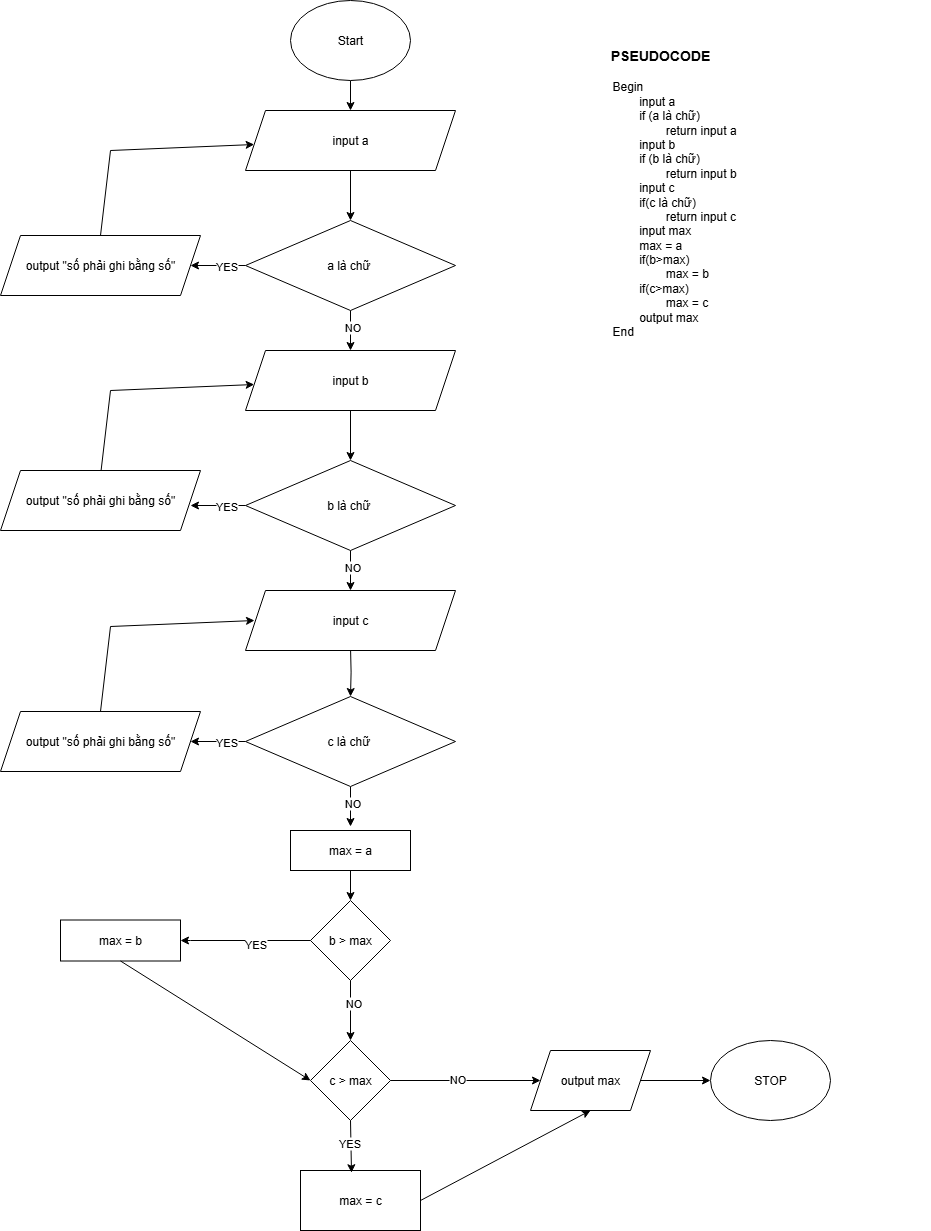

The diagram above was exported from draw.io. Its source (the exported page's mxGraphModel, read from the mxfile embedded in the PNG):
<mxGraphModel dx="2050" dy="1062" grid="1" gridSize="10" guides="1" tooltips="1" connect="1" arrows="1" fold="1" page="1" pageScale="1" pageWidth="827" pageHeight="1169" math="0" shadow="0">
  <root>
    <mxCell id="0" />
    <mxCell id="1" parent="0" />
    <mxCell id="yv5MvuycShsvVDGNXTuu-1" value="" style="edgeStyle=orthogonalEdgeStyle;rounded=0;orthogonalLoop=1;jettySize=auto;html=1;" edge="1" parent="1" source="yv5MvuycShsvVDGNXTuu-2" target="yv5MvuycShsvVDGNXTuu-4">
      <mxGeometry relative="1" as="geometry" />
    </mxCell>
    <mxCell id="yv5MvuycShsvVDGNXTuu-2" value="Start" style="ellipse;whiteSpace=wrap;html=1;" vertex="1" parent="1">
      <mxGeometry x="540" y="250" width="120" height="80" as="geometry" />
    </mxCell>
    <mxCell id="yv5MvuycShsvVDGNXTuu-3" value="" style="edgeStyle=orthogonalEdgeStyle;rounded=0;orthogonalLoop=1;jettySize=auto;html=1;" edge="1" parent="1" source="yv5MvuycShsvVDGNXTuu-4" target="yv5MvuycShsvVDGNXTuu-12">
      <mxGeometry relative="1" as="geometry" />
    </mxCell>
    <mxCell id="yv5MvuycShsvVDGNXTuu-4" value="input a" style="shape=parallelogram;perimeter=parallelogramPerimeter;whiteSpace=wrap;html=1;fixedSize=1;" vertex="1" parent="1">
      <mxGeometry x="495" y="360" width="210" height="60" as="geometry" />
    </mxCell>
    <mxCell id="yv5MvuycShsvVDGNXTuu-7" value="&lt;b&gt;&lt;font style=&quot;font-size: 14px;&quot;&gt;PSEUDOCODE&lt;/font&gt;&lt;/b&gt;" style="text;html=1;align=center;verticalAlign=middle;whiteSpace=wrap;rounded=0;" vertex="1" parent="1">
      <mxGeometry x="880" y="290" width="60" height="30" as="geometry" />
    </mxCell>
    <mxCell id="yv5MvuycShsvVDGNXTuu-36" value="" style="edgeStyle=orthogonalEdgeStyle;rounded=0;orthogonalLoop=1;jettySize=auto;html=1;" edge="1" parent="1" source="yv5MvuycShsvVDGNXTuu-12" target="yv5MvuycShsvVDGNXTuu-34">
      <mxGeometry relative="1" as="geometry" />
    </mxCell>
    <mxCell id="yv5MvuycShsvVDGNXTuu-38" value="YES" style="edgeLabel;html=1;align=center;verticalAlign=middle;resizable=0;points=[];" vertex="1" connectable="0" parent="yv5MvuycShsvVDGNXTuu-36">
      <mxGeometry x="-0.262" relative="1" as="geometry">
        <mxPoint as="offset" />
      </mxGeometry>
    </mxCell>
    <mxCell id="yv5MvuycShsvVDGNXTuu-41" value="" style="edgeStyle=orthogonalEdgeStyle;rounded=0;orthogonalLoop=1;jettySize=auto;html=1;" edge="1" parent="1" source="yv5MvuycShsvVDGNXTuu-12">
      <mxGeometry relative="1" as="geometry">
        <mxPoint x="600" y="600" as="targetPoint" />
      </mxGeometry>
    </mxCell>
    <mxCell id="yv5MvuycShsvVDGNXTuu-45" value="NO" style="edgeLabel;html=1;align=center;verticalAlign=middle;resizable=0;points=[];" vertex="1" connectable="0" parent="yv5MvuycShsvVDGNXTuu-41">
      <mxGeometry x="-0.1685" y="1" relative="1" as="geometry">
        <mxPoint as="offset" />
      </mxGeometry>
    </mxCell>
    <mxCell id="yv5MvuycShsvVDGNXTuu-12" value="a là chữ&amp;nbsp;" style="rhombus;whiteSpace=wrap;html=1;" vertex="1" parent="1">
      <mxGeometry x="495" y="470" width="210" height="90" as="geometry" />
    </mxCell>
    <mxCell id="yv5MvuycShsvVDGNXTuu-33" value="Begin&lt;div&gt;&lt;span style=&quot;white-space: pre;&quot;&gt;&#09;&lt;/span&gt;input a&lt;/div&gt;&lt;div&gt;&lt;span style=&quot;white-space: pre;&quot;&gt;&#09;&lt;/span&gt;if (a là chữ)&lt;br&gt;&lt;/div&gt;&lt;div&gt;&lt;span style=&quot;white-space: pre;&quot;&gt;&#09;&lt;/span&gt;&lt;span style=&quot;white-space: pre;&quot;&gt;&#09;&lt;/span&gt;return input a&lt;br&gt;&lt;/div&gt;&lt;div&gt;&lt;span style=&quot;white-space: pre;&quot;&gt;&#09;&lt;/span&gt;input b&lt;br&gt;&lt;/div&gt;&lt;div&gt;&lt;span style=&quot;white-space: pre;&quot;&gt;&#09;&lt;/span&gt;if (b là chữ)&lt;br&gt;&lt;/div&gt;&lt;div&gt;&lt;span style=&quot;white-space: pre;&quot;&gt;&#09;&lt;/span&gt;&lt;span style=&quot;white-space: pre;&quot;&gt;&#09;&lt;/span&gt;return input b&lt;br&gt;&lt;/div&gt;&lt;div&gt;&lt;span style=&quot;white-space: pre;&quot;&gt;&#09;&lt;/span&gt;input c&lt;/div&gt;&lt;div&gt;&lt;span style=&quot;white-space: pre;&quot;&gt;&#09;&lt;/span&gt;if(c là chữ)&lt;br&gt;&lt;/div&gt;&lt;div&gt;&lt;span style=&quot;white-space: pre;&quot;&gt;&#09;&lt;/span&gt;&lt;span style=&quot;white-space: pre;&quot;&gt;&#09;&lt;/span&gt;return input c&lt;br&gt;&lt;/div&gt;&lt;div&gt;&lt;span style=&quot;white-space: pre;&quot;&gt;&#09;&lt;/span&gt;input max&lt;br&gt;&lt;/div&gt;&lt;div&gt;&lt;span style=&quot;white-space: pre;&quot;&gt;&#09;&lt;/span&gt;max = a&lt;br&gt;&lt;/div&gt;&lt;div&gt;&lt;span style=&quot;white-space: pre;&quot;&gt;&#09;&lt;/span&gt;if(b&amp;gt;max)&lt;/div&gt;&lt;div&gt;&lt;span style=&quot;white-space: pre;&quot;&gt;&#09;&lt;/span&gt;&lt;span style=&quot;white-space: pre;&quot;&gt;&#09;&lt;/span&gt;max = b&lt;br&gt;&lt;/div&gt;&lt;div&gt;&lt;span style=&quot;white-space: pre;&quot;&gt;&#09;&lt;/span&gt;if(c&amp;gt;max)&lt;/div&gt;&lt;div&gt;&lt;span style=&quot;white-space: pre;&quot;&gt;&#09;&lt;/span&gt;&lt;span style=&quot;white-space: pre;&quot;&gt;&#09;&lt;/span&gt;max = c&lt;br&gt;&lt;/div&gt;&lt;div&gt;&lt;span style=&quot;white-space: pre;&quot;&gt;&#09;&lt;/span&gt;output max&lt;br&gt;&lt;/div&gt;&lt;div&gt;&lt;div&gt;&lt;span style=&quot;background-color: transparent; color: light-dark(rgb(0, 0, 0), rgb(255, 255, 255));&quot;&gt;End&lt;/span&gt;&lt;/div&gt;&lt;div&gt;&lt;span style=&quot;white-space: pre;&quot;&gt;&#09;&lt;/span&gt;&lt;span style=&quot;white-space: pre;&quot;&gt;&#09;&lt;/span&gt;&lt;br&gt;&lt;/div&gt;&lt;div&gt;&lt;br&gt;&lt;/div&gt;&lt;div&gt;&lt;span style=&quot;white-space: pre;&quot;&gt;&#09;&lt;/span&gt;&lt;span style=&quot;white-space: pre;&quot;&gt;&#09;&lt;/span&gt;&lt;br&gt;&lt;/div&gt;&lt;/div&gt;" style="text;html=1;align=left;verticalAlign=middle;whiteSpace=wrap;rounded=0;" vertex="1" parent="1">
      <mxGeometry x="860" y="375" width="320" height="210" as="geometry" />
    </mxCell>
    <mxCell id="yv5MvuycShsvVDGNXTuu-34" value="output &quot;số phải ghi bằng số&quot;" style="shape=parallelogram;perimeter=parallelogramPerimeter;whiteSpace=wrap;html=1;fixedSize=1;" vertex="1" parent="1">
      <mxGeometry x="250" y="485" width="200" height="60" as="geometry" />
    </mxCell>
    <mxCell id="yv5MvuycShsvVDGNXTuu-37" value="" style="endArrow=classic;html=1;rounded=0;exitX=0.5;exitY=0;exitDx=0;exitDy=0;" edge="1" parent="1" source="yv5MvuycShsvVDGNXTuu-34" target="yv5MvuycShsvVDGNXTuu-4">
      <mxGeometry width="50" height="50" relative="1" as="geometry">
        <mxPoint x="360" y="480" as="sourcePoint" />
        <mxPoint x="410" y="440" as="targetPoint" />
        <Array as="points">
          <mxPoint x="360" y="400" />
        </Array>
      </mxGeometry>
    </mxCell>
    <mxCell id="yv5MvuycShsvVDGNXTuu-46" value="" style="edgeStyle=orthogonalEdgeStyle;rounded=0;orthogonalLoop=1;jettySize=auto;html=1;" edge="1" parent="1" source="yv5MvuycShsvVDGNXTuu-47" target="yv5MvuycShsvVDGNXTuu-52">
      <mxGeometry relative="1" as="geometry" />
    </mxCell>
    <mxCell id="yv5MvuycShsvVDGNXTuu-47" value="input b" style="shape=parallelogram;perimeter=parallelogramPerimeter;whiteSpace=wrap;html=1;fixedSize=1;" vertex="1" parent="1">
      <mxGeometry x="495" y="600" width="210" height="60" as="geometry" />
    </mxCell>
    <mxCell id="yv5MvuycShsvVDGNXTuu-48" value="" style="edgeStyle=orthogonalEdgeStyle;rounded=0;orthogonalLoop=1;jettySize=auto;html=1;" edge="1" parent="1" source="yv5MvuycShsvVDGNXTuu-52">
      <mxGeometry relative="1" as="geometry">
        <mxPoint x="440" y="755" as="targetPoint" />
      </mxGeometry>
    </mxCell>
    <mxCell id="yv5MvuycShsvVDGNXTuu-49" value="YES" style="edgeLabel;html=1;align=center;verticalAlign=middle;resizable=0;points=[];" vertex="1" connectable="0" parent="yv5MvuycShsvVDGNXTuu-48">
      <mxGeometry x="-0.262" relative="1" as="geometry">
        <mxPoint as="offset" />
      </mxGeometry>
    </mxCell>
    <mxCell id="yv5MvuycShsvVDGNXTuu-50" value="" style="edgeStyle=orthogonalEdgeStyle;rounded=0;orthogonalLoop=1;jettySize=auto;html=1;" edge="1" parent="1" source="yv5MvuycShsvVDGNXTuu-52">
      <mxGeometry relative="1" as="geometry">
        <mxPoint x="600" y="840" as="targetPoint" />
      </mxGeometry>
    </mxCell>
    <mxCell id="yv5MvuycShsvVDGNXTuu-51" value="NO" style="edgeLabel;html=1;align=center;verticalAlign=middle;resizable=0;points=[];" vertex="1" connectable="0" parent="yv5MvuycShsvVDGNXTuu-50">
      <mxGeometry x="-0.1685" y="1" relative="1" as="geometry">
        <mxPoint as="offset" />
      </mxGeometry>
    </mxCell>
    <mxCell id="yv5MvuycShsvVDGNXTuu-52" value="b là chữ&amp;nbsp;" style="rhombus;whiteSpace=wrap;html=1;" vertex="1" parent="1">
      <mxGeometry x="495" y="710" width="210" height="90" as="geometry" />
    </mxCell>
    <mxCell id="yv5MvuycShsvVDGNXTuu-53" value="" style="endArrow=classic;html=1;rounded=0;exitX=0.5;exitY=0;exitDx=0;exitDy=0;" edge="1" parent="1" target="yv5MvuycShsvVDGNXTuu-47">
      <mxGeometry width="50" height="50" relative="1" as="geometry">
        <mxPoint x="350" y="725" as="sourcePoint" />
        <mxPoint x="410" y="680" as="targetPoint" />
        <Array as="points">
          <mxPoint x="360" y="640" />
        </Array>
      </mxGeometry>
    </mxCell>
    <mxCell id="yv5MvuycShsvVDGNXTuu-54" value="output &quot;số phải ghi bằng số&quot;" style="shape=parallelogram;perimeter=parallelogramPerimeter;whiteSpace=wrap;html=1;fixedSize=1;" vertex="1" parent="1">
      <mxGeometry x="250" y="720" width="200" height="60" as="geometry" />
    </mxCell>
    <mxCell id="yv5MvuycShsvVDGNXTuu-56" value="" style="edgeStyle=orthogonalEdgeStyle;rounded=0;orthogonalLoop=1;jettySize=auto;html=1;" edge="1" parent="1" target="yv5MvuycShsvVDGNXTuu-61">
      <mxGeometry relative="1" as="geometry">
        <mxPoint x="600" y="896" as="sourcePoint" />
      </mxGeometry>
    </mxCell>
    <mxCell id="yv5MvuycShsvVDGNXTuu-57" value="" style="edgeStyle=orthogonalEdgeStyle;rounded=0;orthogonalLoop=1;jettySize=auto;html=1;" edge="1" parent="1" source="yv5MvuycShsvVDGNXTuu-61">
      <mxGeometry relative="1" as="geometry">
        <mxPoint x="440" y="991" as="targetPoint" />
      </mxGeometry>
    </mxCell>
    <mxCell id="yv5MvuycShsvVDGNXTuu-58" value="YES" style="edgeLabel;html=1;align=center;verticalAlign=middle;resizable=0;points=[];" vertex="1" connectable="0" parent="yv5MvuycShsvVDGNXTuu-57">
      <mxGeometry x="-0.262" relative="1" as="geometry">
        <mxPoint as="offset" />
      </mxGeometry>
    </mxCell>
    <mxCell id="yv5MvuycShsvVDGNXTuu-59" value="" style="edgeStyle=orthogonalEdgeStyle;rounded=0;orthogonalLoop=1;jettySize=auto;html=1;" edge="1" parent="1" source="yv5MvuycShsvVDGNXTuu-61">
      <mxGeometry relative="1" as="geometry">
        <mxPoint x="600" y="1076" as="targetPoint" />
      </mxGeometry>
    </mxCell>
    <mxCell id="yv5MvuycShsvVDGNXTuu-60" value="NO" style="edgeLabel;html=1;align=center;verticalAlign=middle;resizable=0;points=[];" vertex="1" connectable="0" parent="yv5MvuycShsvVDGNXTuu-59">
      <mxGeometry x="-0.1685" y="1" relative="1" as="geometry">
        <mxPoint as="offset" />
      </mxGeometry>
    </mxCell>
    <mxCell id="yv5MvuycShsvVDGNXTuu-61" value="c là chữ&amp;nbsp;" style="rhombus;whiteSpace=wrap;html=1;" vertex="1" parent="1">
      <mxGeometry x="495" y="946" width="210" height="90" as="geometry" />
    </mxCell>
    <mxCell id="yv5MvuycShsvVDGNXTuu-62" value="" style="endArrow=classic;html=1;rounded=0;exitX=0.5;exitY=0;exitDx=0;exitDy=0;" edge="1" parent="1">
      <mxGeometry width="50" height="50" relative="1" as="geometry">
        <mxPoint x="350" y="961" as="sourcePoint" />
        <mxPoint x="504" y="870" as="targetPoint" />
        <Array as="points">
          <mxPoint x="360" y="876" />
        </Array>
      </mxGeometry>
    </mxCell>
    <mxCell id="yv5MvuycShsvVDGNXTuu-63" value="output &quot;số phải ghi bằng số&quot;" style="shape=parallelogram;perimeter=parallelogramPerimeter;whiteSpace=wrap;html=1;fixedSize=1;" vertex="1" parent="1">
      <mxGeometry x="250" y="961" width="200" height="60" as="geometry" />
    </mxCell>
    <mxCell id="yv5MvuycShsvVDGNXTuu-64" value="input c" style="shape=parallelogram;perimeter=parallelogramPerimeter;whiteSpace=wrap;html=1;fixedSize=1;" vertex="1" parent="1">
      <mxGeometry x="495" y="840" width="210" height="60" as="geometry" />
    </mxCell>
    <mxCell id="yv5MvuycShsvVDGNXTuu-69" value="" style="edgeStyle=orthogonalEdgeStyle;rounded=0;orthogonalLoop=1;jettySize=auto;html=1;" edge="1" parent="1" source="yv5MvuycShsvVDGNXTuu-66" target="yv5MvuycShsvVDGNXTuu-68">
      <mxGeometry relative="1" as="geometry" />
    </mxCell>
    <mxCell id="yv5MvuycShsvVDGNXTuu-66" value="max = a" style="rounded=0;whiteSpace=wrap;html=1;" vertex="1" parent="1">
      <mxGeometry x="540" y="1080" width="120" height="40" as="geometry" />
    </mxCell>
    <mxCell id="yv5MvuycShsvVDGNXTuu-67" value="max = b" style="rounded=0;whiteSpace=wrap;html=1;" vertex="1" parent="1">
      <mxGeometry x="310" y="1169.5" width="120" height="41" as="geometry" />
    </mxCell>
    <mxCell id="yv5MvuycShsvVDGNXTuu-68" value="b &amp;gt; max" style="rhombus;whiteSpace=wrap;html=1;" vertex="1" parent="1">
      <mxGeometry x="560" y="1150" width="80" height="80" as="geometry" />
    </mxCell>
    <mxCell id="yv5MvuycShsvVDGNXTuu-72" value="" style="endArrow=classic;html=1;rounded=0;entryX=1;entryY=0.5;entryDx=0;entryDy=0;" edge="1" parent="1" target="yv5MvuycShsvVDGNXTuu-67">
      <mxGeometry width="50" height="50" relative="1" as="geometry">
        <mxPoint x="560" y="1190" as="sourcePoint" />
        <mxPoint x="650" y="1130" as="targetPoint" />
        <Array as="points">
          <mxPoint x="440" y="1190" />
        </Array>
      </mxGeometry>
    </mxCell>
    <mxCell id="yv5MvuycShsvVDGNXTuu-80" value="YES" style="edgeLabel;html=1;align=center;verticalAlign=middle;resizable=0;points=[];" vertex="1" connectable="0" parent="yv5MvuycShsvVDGNXTuu-72">
      <mxGeometry x="-0.144" y="3" relative="1" as="geometry">
        <mxPoint as="offset" />
      </mxGeometry>
    </mxCell>
    <mxCell id="yv5MvuycShsvVDGNXTuu-85" value="c &amp;gt; max" style="rhombus;whiteSpace=wrap;html=1;" vertex="1" parent="1">
      <mxGeometry x="560" y="1290" width="80" height="80" as="geometry" />
    </mxCell>
    <mxCell id="yv5MvuycShsvVDGNXTuu-87" value="" style="endArrow=classic;html=1;rounded=0;exitX=0.5;exitY=1;exitDx=0;exitDy=0;entryX=0;entryY=0.5;entryDx=0;entryDy=0;" edge="1" parent="1" source="yv5MvuycShsvVDGNXTuu-67" target="yv5MvuycShsvVDGNXTuu-85">
      <mxGeometry width="50" height="50" relative="1" as="geometry">
        <mxPoint x="540" y="1240" as="sourcePoint" />
        <mxPoint x="590" y="1190" as="targetPoint" />
      </mxGeometry>
    </mxCell>
    <mxCell id="yv5MvuycShsvVDGNXTuu-88" value="" style="endArrow=classic;html=1;rounded=0;exitX=0.5;exitY=1;exitDx=0;exitDy=0;entryX=0.5;entryY=0;entryDx=0;entryDy=0;" edge="1" parent="1" source="yv5MvuycShsvVDGNXTuu-68" target="yv5MvuycShsvVDGNXTuu-85">
      <mxGeometry width="50" height="50" relative="1" as="geometry">
        <mxPoint x="540" y="1240" as="sourcePoint" />
        <mxPoint x="590" y="1190" as="targetPoint" />
      </mxGeometry>
    </mxCell>
    <mxCell id="yv5MvuycShsvVDGNXTuu-89" value="NO" style="edgeLabel;html=1;align=center;verticalAlign=middle;resizable=0;points=[];" vertex="1" connectable="0" parent="yv5MvuycShsvVDGNXTuu-88">
      <mxGeometry x="-0.2839" y="2" relative="1" as="geometry">
        <mxPoint as="offset" />
      </mxGeometry>
    </mxCell>
    <mxCell id="yv5MvuycShsvVDGNXTuu-90" value="max = c" style="rounded=0;whiteSpace=wrap;html=1;" vertex="1" parent="1">
      <mxGeometry x="550" y="1420" width="120" height="60" as="geometry" />
    </mxCell>
    <mxCell id="yv5MvuycShsvVDGNXTuu-91" value="" style="endArrow=classic;html=1;rounded=0;exitX=0.5;exitY=1;exitDx=0;exitDy=0;entryX=0.425;entryY=0.037;entryDx=0;entryDy=0;entryPerimeter=0;" edge="1" parent="1" source="yv5MvuycShsvVDGNXTuu-85" target="yv5MvuycShsvVDGNXTuu-90">
      <mxGeometry width="50" height="50" relative="1" as="geometry">
        <mxPoint x="540" y="1290" as="sourcePoint" />
        <mxPoint x="590" y="1240" as="targetPoint" />
      </mxGeometry>
    </mxCell>
    <mxCell id="yv5MvuycShsvVDGNXTuu-92" value="YES" style="edgeLabel;html=1;align=center;verticalAlign=middle;resizable=0;points=[];" vertex="1" connectable="0" parent="yv5MvuycShsvVDGNXTuu-91">
      <mxGeometry x="-0.1926" y="-2" relative="1" as="geometry">
        <mxPoint as="offset" />
      </mxGeometry>
    </mxCell>
    <mxCell id="yv5MvuycShsvVDGNXTuu-94" value="" style="endArrow=classic;html=1;rounded=0;exitX=1;exitY=0.5;exitDx=0;exitDy=0;entryX=0;entryY=0.5;entryDx=0;entryDy=0;" edge="1" parent="1" source="yv5MvuycShsvVDGNXTuu-85" target="yv5MvuycShsvVDGNXTuu-95">
      <mxGeometry width="50" height="50" relative="1" as="geometry">
        <mxPoint x="540" y="1360" as="sourcePoint" />
        <mxPoint x="740.0000000000059" y="1330" as="targetPoint" />
      </mxGeometry>
    </mxCell>
    <mxCell id="yv5MvuycShsvVDGNXTuu-97" value="NO" style="edgeLabel;html=1;align=center;verticalAlign=middle;resizable=0;points=[];" vertex="1" connectable="0" parent="yv5MvuycShsvVDGNXTuu-94">
      <mxGeometry x="-0.1274" y="2" relative="1" as="geometry">
        <mxPoint as="offset" />
      </mxGeometry>
    </mxCell>
    <mxCell id="yv5MvuycShsvVDGNXTuu-95" value="output max" style="shape=parallelogram;perimeter=parallelogramPerimeter;whiteSpace=wrap;html=1;fixedSize=1;" vertex="1" parent="1">
      <mxGeometry x="780" y="1300" width="120" height="60" as="geometry" />
    </mxCell>
    <mxCell id="yv5MvuycShsvVDGNXTuu-96" value="" style="endArrow=classic;html=1;rounded=0;exitX=1;exitY=0.5;exitDx=0;exitDy=0;entryX=0.5;entryY=1;entryDx=0;entryDy=0;" edge="1" parent="1" source="yv5MvuycShsvVDGNXTuu-90" target="yv5MvuycShsvVDGNXTuu-95">
      <mxGeometry width="50" height="50" relative="1" as="geometry">
        <mxPoint x="540" y="1360" as="sourcePoint" />
        <mxPoint x="590" y="1310" as="targetPoint" />
      </mxGeometry>
    </mxCell>
    <mxCell id="yv5MvuycShsvVDGNXTuu-98" value="STOP" style="ellipse;whiteSpace=wrap;html=1;" vertex="1" parent="1">
      <mxGeometry x="960" y="1290" width="120" height="80" as="geometry" />
    </mxCell>
    <mxCell id="yv5MvuycShsvVDGNXTuu-99" value="" style="endArrow=classic;html=1;rounded=0;exitX=1;exitY=0.5;exitDx=0;exitDy=0;" edge="1" parent="1" source="yv5MvuycShsvVDGNXTuu-95" target="yv5MvuycShsvVDGNXTuu-98">
      <mxGeometry width="50" height="50" relative="1" as="geometry">
        <mxPoint x="680" y="1360" as="sourcePoint" />
        <mxPoint x="730" y="1310" as="targetPoint" />
      </mxGeometry>
    </mxCell>
  </root>
</mxGraphModel>